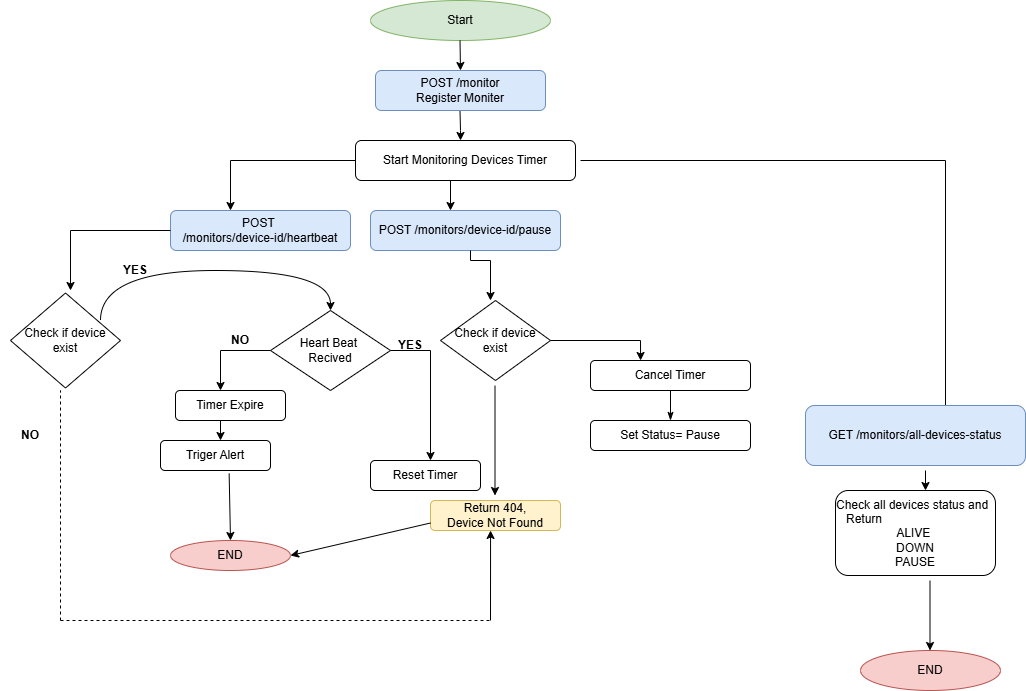

The diagram above was exported from draw.io. Its source (the exported page's mxGraphModel, read from the mxfile embedded in the PNG):
<mxGraphModel dx="1566" dy="509" grid="1" gridSize="10" guides="1" tooltips="1" connect="1" arrows="1" fold="1" page="1" pageScale="1" pageWidth="850" pageHeight="1100" math="0" shadow="0">
  <root>
    <mxCell id="0" />
    <mxCell id="1" parent="0" />
    <mxCell id="In8trllDbfgENB06-OB1-1" parent="1" style="ellipse;whiteSpace=wrap;html=1;fillColor=#d5e8d4;strokeColor=#82b366;" value="Start" vertex="1">
      <mxGeometry height="40" width="180" x="120" y="20" as="geometry" />
    </mxCell>
    <mxCell id="In8trllDbfgENB06-OB1-2" edge="1" parent="1" style="endArrow=classic;html=1;rounded=0;" value="">
      <mxGeometry height="50" relative="1" width="50" as="geometry">
        <mxPoint x="209.5" y="60" as="sourcePoint" />
        <mxPoint x="210" y="90" as="targetPoint" />
      </mxGeometry>
    </mxCell>
    <mxCell id="In8trllDbfgENB06-OB1-7" edge="1" parent="1" style="endArrow=classic;html=1;rounded=0;" value="">
      <mxGeometry height="50" relative="1" width="50" as="geometry">
        <Array as="points">
          <mxPoint x="210" y="150" />
        </Array>
        <mxPoint x="209.5" y="130" as="sourcePoint" />
        <mxPoint x="210" y="160" as="targetPoint" />
      </mxGeometry>
    </mxCell>
    <mxCell id="In8trllDbfgENB06-OB1-8" parent="1" style="rounded=1;whiteSpace=wrap;html=1;" value="Start Monitoring Devices Timer" vertex="1">
      <mxGeometry height="40" width="220" x="105" y="160" as="geometry" />
    </mxCell>
    <mxCell id="In8trllDbfgENB06-OB1-11" edge="1" parent="1" style="endArrow=none;html=1;rounded=0;" value="">
      <mxGeometry height="50" relative="1" width="50" as="geometry">
        <mxPoint x="330" y="180" as="sourcePoint" />
        <mxPoint x="695" y="180" as="targetPoint" />
      </mxGeometry>
    </mxCell>
    <mxCell id="In8trllDbfgENB06-OB1-12" edge="1" parent="1" style="endArrow=none;html=1;rounded=0;" value="">
      <mxGeometry height="50" relative="1" width="50" as="geometry">
        <mxPoint x="695" y="180" as="sourcePoint" />
        <mxPoint x="695" y="430" as="targetPoint" />
      </mxGeometry>
    </mxCell>
    <mxCell id="In8trllDbfgENB06-OB1-13" parent="1" style="rounded=1;whiteSpace=wrap;html=1;fillColor=#dae8fc;strokeColor=#6c8ebf;" value="GET /monitors/all-devices-status" vertex="1">
      <mxGeometry height="60" width="220" x="555" y="425" as="geometry" />
    </mxCell>
    <mxCell id="In8trllDbfgENB06-OB1-14" edge="1" parent="1" style="endArrow=classic;html=1;rounded=0;" value="">
      <mxGeometry height="50" relative="1" width="50" as="geometry">
        <mxPoint x="675" y="490" as="sourcePoint" />
        <mxPoint x="675" y="510" as="targetPoint" />
      </mxGeometry>
    </mxCell>
    <mxCell id="In8trllDbfgENB06-OB1-15" parent="1" style="rounded=1;whiteSpace=wrap;html=1;" value="&lt;div style=&quot;text-align: left;&quot;&gt;&lt;span style=&quot;background-color: transparent; color: light-dark(rgb(0, 0, 0), rgb(255, 255, 255));&quot;&gt;Check all devices status and&amp;nbsp; &amp;nbsp; &amp;nbsp;Return&amp;nbsp;&amp;nbsp;&lt;/span&gt;&lt;/div&gt;&lt;div&gt;ALIVE&amp;nbsp;&lt;/div&gt;&lt;div&gt;DOWN&lt;/div&gt;&lt;div&gt;PAUSE&lt;/div&gt;" vertex="1">
      <mxGeometry height="85" width="160" x="585" y="510" as="geometry" />
    </mxCell>
    <mxCell id="In8trllDbfgENB06-OB1-16" edge="1" parent="1" style="endArrow=classic;html=1;rounded=0;" value="">
      <mxGeometry height="50" relative="1" width="50" as="geometry">
        <mxPoint x="200" y="200" as="sourcePoint" />
        <mxPoint x="200" y="230" as="targetPoint" />
      </mxGeometry>
    </mxCell>
    <mxCell id="In8trllDbfgENB06-OB1-18" parent="1" style="rounded=1;whiteSpace=wrap;html=1;fillColor=#dae8fc;strokeColor=#6c8ebf;" value="POST /monitors/device-id/pause" vertex="1">
      <mxGeometry height="40" width="190" x="120" y="230" as="geometry" />
    </mxCell>
    <mxCell id="In8trllDbfgENB06-OB1-19" edge="1" parent="1" style="endArrow=classic;html=1;rounded=0;edgeStyle=orthogonalEdgeStyle;" value="">
      <mxGeometry height="50" relative="1" width="50" as="geometry">
        <Array as="points">
          <mxPoint x="220" y="280" />
          <mxPoint x="240" y="280" />
        </Array>
        <mxPoint x="220" y="270" as="sourcePoint" />
        <mxPoint x="240" y="320" as="targetPoint" />
      </mxGeometry>
    </mxCell>
    <mxCell id="In8trllDbfgENB06-OB1-20" parent="1" style="rounded=1;whiteSpace=wrap;html=1;" value="Cancel Timer" vertex="1">
      <mxGeometry height="30" width="160" x="340" y="380" as="geometry" />
    </mxCell>
    <mxCell id="In8trllDbfgENB06-OB1-21" edge="1" parent="1" source="In8trllDbfgENB06-OB1-20" style="endArrow=classicThin;html=1;rounded=0;exitX=0.5;exitY=1;exitDx=0;exitDy=0;entryX=0.5;entryY=0;entryDx=0;entryDy=0;endFill=1;" target="In8trllDbfgENB06-OB1-22" value="">
      <mxGeometry height="50" relative="1" width="50" as="geometry">
        <mxPoint x="350" y="500" as="sourcePoint" />
        <mxPoint x="345" y="440" as="targetPoint" />
      </mxGeometry>
    </mxCell>
    <mxCell id="In8trllDbfgENB06-OB1-22" parent="1" style="rounded=1;whiteSpace=wrap;html=1;" value="Set Status= Pause" vertex="1">
      <mxGeometry height="30" width="160" x="340" y="440" as="geometry" />
    </mxCell>
    <mxCell id="In8trllDbfgENB06-OB1-23" edge="1" parent="1" style="endArrow=none;html=1;rounded=0;" value="">
      <mxGeometry height="50" relative="1" width="50" as="geometry">
        <mxPoint x="-20" y="180" as="sourcePoint" />
        <mxPoint x="105" y="180" as="targetPoint" />
      </mxGeometry>
    </mxCell>
    <mxCell id="In8trllDbfgENB06-OB1-24" edge="1" parent="1" style="endArrow=classic;html=1;rounded=0;" value="">
      <mxGeometry height="50" relative="1" width="50" as="geometry">
        <mxPoint x="-20" y="180" as="sourcePoint" />
        <mxPoint x="-20" y="230" as="targetPoint" />
      </mxGeometry>
    </mxCell>
    <mxCell id="In8trllDbfgENB06-OB1-26" parent="1" style="rounded=1;whiteSpace=wrap;html=1;fillColor=#dae8fc;strokeColor=#6c8ebf;" value="POST&amp;nbsp;&lt;div&gt;/monitors/device-id/heartbeat&lt;/div&gt;" vertex="1">
      <mxGeometry height="40" width="180" x="-80" y="230" as="geometry" />
    </mxCell>
    <mxCell id="In8trllDbfgENB06-OB1-31" parent="1" style="rhombus;whiteSpace=wrap;html=1;" value="Heart Beat&amp;nbsp;&lt;div&gt;Recived&lt;/div&gt;" vertex="1">
      <mxGeometry height="80" width="120" x="20" y="330" as="geometry" />
    </mxCell>
    <mxCell id="In8trllDbfgENB06-OB1-32" edge="1" parent="1" source="In8trllDbfgENB06-OB1-31" style="endArrow=none;html=1;rounded=0;exitX=0;exitY=0.5;exitDx=0;exitDy=0;endFill=0;" value="">
      <mxGeometry height="50" relative="1" width="50" as="geometry">
        <mxPoint x="-40" y="430" as="sourcePoint" />
        <mxPoint x="-30" y="370" as="targetPoint" />
      </mxGeometry>
    </mxCell>
    <mxCell id="In8trllDbfgENB06-OB1-34" edge="1" parent="1" style="endArrow=classic;html=1;rounded=0;" value="">
      <mxGeometry height="50" relative="1" width="50" as="geometry">
        <mxPoint x="-30" y="370" as="sourcePoint" />
        <mxPoint x="-30" y="410" as="targetPoint" />
      </mxGeometry>
    </mxCell>
    <mxCell id="In8trllDbfgENB06-OB1-35" parent="1" style="text;html=1;whiteSpace=wrap;strokeColor=none;fillColor=none;align=center;verticalAlign=middle;rounded=0;fontStyle=1" value="NO" vertex="1">
      <mxGeometry height="20" width="60" x="-40" y="350" as="geometry" />
    </mxCell>
    <mxCell id="In8trllDbfgENB06-OB1-36" parent="1" style="rounded=1;whiteSpace=wrap;html=1;" value="Timer Expire" vertex="1">
      <mxGeometry height="30" width="110" x="-75" y="410" as="geometry" />
    </mxCell>
    <mxCell id="In8trllDbfgENB06-OB1-37" edge="1" parent="1" style="endArrow=classic;html=1;rounded=0;" value="">
      <mxGeometry height="50" relative="1" width="50" as="geometry">
        <mxPoint x="-30" y="440" as="sourcePoint" />
        <mxPoint x="-30" y="460" as="targetPoint" />
      </mxGeometry>
    </mxCell>
    <mxCell id="In8trllDbfgENB06-OB1-38" parent="1" style="rounded=1;whiteSpace=wrap;html=1;" value="Triger Alert" vertex="1">
      <mxGeometry height="30" width="110" x="-90" y="460" as="geometry" />
    </mxCell>
    <mxCell id="In8trllDbfgENB06-OB1-39" edge="1" parent="1" source="In8trllDbfgENB06-OB1-31" style="endArrow=none;html=1;rounded=0;" value="">
      <mxGeometry height="50" relative="1" width="50" as="geometry">
        <mxPoint x="140" y="420" as="sourcePoint" />
        <mxPoint x="180" y="370" as="targetPoint" />
      </mxGeometry>
    </mxCell>
    <mxCell id="In8trllDbfgENB06-OB1-40" edge="1" parent="1" style="endArrow=classic;html=1;rounded=0;" value="">
      <mxGeometry height="50" relative="1" width="50" as="geometry">
        <mxPoint x="180" y="370" as="sourcePoint" />
        <mxPoint x="180" y="480" as="targetPoint" />
      </mxGeometry>
    </mxCell>
    <mxCell id="In8trllDbfgENB06-OB1-41" parent="1" style="text;html=1;whiteSpace=wrap;strokeColor=none;fillColor=none;align=center;verticalAlign=middle;rounded=0;fontStyle=1" value="YES" vertex="1">
      <mxGeometry height="10" width="60" x="130" y="360" as="geometry" />
    </mxCell>
    <mxCell id="In8trllDbfgENB06-OB1-42" parent="1" style="rounded=1;whiteSpace=wrap;html=1;" value="Reset Timer" vertex="1">
      <mxGeometry height="30" width="110" x="120" y="480" as="geometry" />
    </mxCell>
    <mxCell id="In8trllDbfgENB06-OB1-47" parent="1" style="rhombus;whiteSpace=wrap;html=1;" value="Check if device exist" vertex="1">
      <mxGeometry height="80" width="110" x="190" y="320" as="geometry" />
    </mxCell>
    <mxCell id="In8trllDbfgENB06-OB1-49" edge="1" parent="1" style="endArrow=none;html=1;rounded=0;" value="">
      <mxGeometry height="50" relative="1" width="50" as="geometry">
        <mxPoint x="300" y="360" as="sourcePoint" />
        <mxPoint x="390" y="360" as="targetPoint" />
      </mxGeometry>
    </mxCell>
    <mxCell id="In8trllDbfgENB06-OB1-51" edge="1" parent="1" style="endArrow=classic;html=1;rounded=0;entryX=0.313;entryY=0;entryDx=0;entryDy=0;entryPerimeter=0;" target="In8trllDbfgENB06-OB1-20" value="">
      <mxGeometry height="50" relative="1" width="50" as="geometry">
        <mxPoint x="390" y="360" as="sourcePoint" />
        <mxPoint x="390" y="375" as="targetPoint" />
      </mxGeometry>
    </mxCell>
    <mxCell id="In8trllDbfgENB06-OB1-52" edge="1" parent="1" style="endArrow=classic;html=1;rounded=0;" value="">
      <mxGeometry height="50" relative="1" width="50" as="geometry">
        <mxPoint x="244.5" y="405" as="sourcePoint" />
        <mxPoint x="244.5" y="515" as="targetPoint" />
      </mxGeometry>
    </mxCell>
    <mxCell id="In8trllDbfgENB06-OB1-56" parent="1" style="rounded=1;whiteSpace=wrap;html=1;fillColor=#fff2cc;strokeColor=#d6b656;" value="Return 404,&lt;div&gt;Device Not Found&lt;/div&gt;" vertex="1">
      <mxGeometry height="30" width="130" x="180" y="520" as="geometry" />
    </mxCell>
    <mxCell id="In8trllDbfgENB06-OB1-62" edge="1" parent="1" source="In8trllDbfgENB06-OB1-26" style="endArrow=none;html=1;rounded=0;exitX=0;exitY=0.5;exitDx=0;exitDy=0;endFill=0;" value="">
      <mxGeometry height="50" relative="1" width="50" as="geometry">
        <mxPoint x="-150" y="300" as="sourcePoint" />
        <mxPoint x="-180" y="250" as="targetPoint" />
      </mxGeometry>
    </mxCell>
    <mxCell id="In8trllDbfgENB06-OB1-63" edge="1" parent="1" style="endArrow=classic;html=1;rounded=0;" value="">
      <mxGeometry height="50" relative="1" width="50" as="geometry">
        <mxPoint x="-180" y="250" as="sourcePoint" />
        <mxPoint x="-180" y="310" as="targetPoint" />
      </mxGeometry>
    </mxCell>
    <mxCell id="In8trllDbfgENB06-OB1-64" parent="1" style="rhombus;whiteSpace=wrap;html=1;" value="Check if device exist" vertex="1">
      <mxGeometry height="95" width="110" x="-240" y="312.5" as="geometry" />
    </mxCell>
    <mxCell id="In8trllDbfgENB06-OB1-65" edge="1" parent="1" style="endArrow=classic;html=1;rounded=0;edgeStyle=orthogonalEdgeStyle;curved=1;entryX=0.5;entryY=0;entryDx=0;entryDy=0;" target="In8trllDbfgENB06-OB1-31" value="">
      <mxGeometry height="50" relative="1" width="50" as="geometry">
        <Array as="points">
          <mxPoint x="-150" y="290" />
          <mxPoint x="80" y="290" />
        </Array>
        <mxPoint x="-150" y="340" as="sourcePoint" />
        <mxPoint x="40" y="290" as="targetPoint" />
      </mxGeometry>
    </mxCell>
    <mxCell id="In8trllDbfgENB06-OB1-67" edge="1" parent="1" style="endArrow=none;dashed=1;html=1;rounded=0;" value="">
      <mxGeometry height="50" relative="1" width="50" as="geometry">
        <mxPoint x="-190" y="640" as="sourcePoint" />
        <mxPoint x="-190" y="410" as="targetPoint" />
      </mxGeometry>
    </mxCell>
    <mxCell id="In8trllDbfgENB06-OB1-68" edge="1" parent="1" style="endArrow=none;dashed=1;html=1;rounded=0;" value="">
      <mxGeometry height="50" relative="1" width="50" as="geometry">
        <mxPoint x="-190" y="640" as="sourcePoint" />
        <mxPoint x="240" y="640" as="targetPoint" />
      </mxGeometry>
    </mxCell>
    <mxCell id="In8trllDbfgENB06-OB1-69" edge="1" parent="1" style="endArrow=classic;html=1;rounded=0;entryX=0.462;entryY=1;entryDx=0;entryDy=0;entryPerimeter=0;" target="In8trllDbfgENB06-OB1-56" value="">
      <mxGeometry height="50" relative="1" width="50" as="geometry">
        <mxPoint x="240" y="640" as="sourcePoint" />
        <mxPoint x="240" y="560" as="targetPoint" />
      </mxGeometry>
    </mxCell>
    <mxCell id="In8trllDbfgENB06-OB1-70" parent="1" style="text;html=1;whiteSpace=wrap;strokeColor=none;fillColor=none;align=center;verticalAlign=middle;rounded=0;fontStyle=1" value="NO" vertex="1">
      <mxGeometry height="20" width="60" x="-250" y="445" as="geometry" />
    </mxCell>
    <mxCell id="In8trllDbfgENB06-OB1-71" parent="1" style="text;html=1;whiteSpace=wrap;strokeColor=none;fillColor=none;align=center;verticalAlign=middle;rounded=0;fontStyle=1" value="YES" vertex="1">
      <mxGeometry height="20" width="60" x="-145" y="280" as="geometry" />
    </mxCell>
    <mxCell id="In8trllDbfgENB06-OB1-72" parent="1" style="ellipse;whiteSpace=wrap;html=1;fillColor=#f8cecc;strokeColor=#b85450;" value="END" vertex="1">
      <mxGeometry height="40" width="140" x="610" y="670" as="geometry" />
    </mxCell>
    <mxCell id="In8trllDbfgENB06-OB1-73" edge="1" parent="1" style="endArrow=classic;html=1;rounded=0;" value="">
      <mxGeometry height="50" relative="1" width="50" as="geometry">
        <mxPoint x="679.5" y="600" as="sourcePoint" />
        <mxPoint x="679.5" y="670" as="targetPoint" />
      </mxGeometry>
    </mxCell>
    <mxCell id="In8trllDbfgENB06-OB1-76" parent="1" style="ellipse;whiteSpace=wrap;html=1;fillColor=#f8cecc;strokeColor=#b85450;" value="END" vertex="1">
      <mxGeometry height="30" width="120" x="-80" y="560" as="geometry" />
    </mxCell>
    <mxCell id="In8trllDbfgENB06-OB1-77" edge="1" parent="1" source="In8trllDbfgENB06-OB1-38" style="endArrow=classic;html=1;rounded=0;entryX=0.5;entryY=0;entryDx=0;entryDy=0;exitX=0.624;exitY=1.1;exitDx=0;exitDy=0;exitPerimeter=0;" target="In8trllDbfgENB06-OB1-76" value="">
      <mxGeometry height="50" relative="1" width="50" as="geometry">
        <mxPoint x="-70" y="560" as="sourcePoint" />
        <mxPoint x="-20" y="510" as="targetPoint" />
      </mxGeometry>
    </mxCell>
    <mxCell id="In8trllDbfgENB06-OB1-78" edge="1" parent="1" source="In8trllDbfgENB06-OB1-56" style="endArrow=classic;html=1;rounded=0;exitX=0;exitY=0.75;exitDx=0;exitDy=0;entryX=1;entryY=0.5;entryDx=0;entryDy=0;" target="In8trllDbfgENB06-OB1-76" value="">
      <mxGeometry height="50" relative="1" width="50" as="geometry">
        <mxPoint x="105" y="600" as="sourcePoint" />
        <mxPoint x="155" y="550" as="targetPoint" />
      </mxGeometry>
    </mxCell>
    <mxCell id="In8trllDbfgENB06-OB1-90" parent="1" style="rounded=1;whiteSpace=wrap;html=1;fillColor=#dae8fc;strokeColor=#6c8ebf;" value="POST /monitor&lt;div&gt;Register Moniter&lt;/div&gt;" vertex="1">
      <mxGeometry height="40" width="170" x="125" y="90" as="geometry" />
    </mxCell>
    <mxCell id="In8trllDbfgENB06-OB1-91" edge="1" parent="1" source="In8trllDbfgENB06-OB1-90" style="edgeStyle=orthogonalEdgeStyle;rounded=0;orthogonalLoop=1;jettySize=auto;html=1;exitX=0.5;exitY=1;exitDx=0;exitDy=0;" target="In8trllDbfgENB06-OB1-90">
      <mxGeometry relative="1" as="geometry" />
    </mxCell>
  </root>
</mxGraphModel>